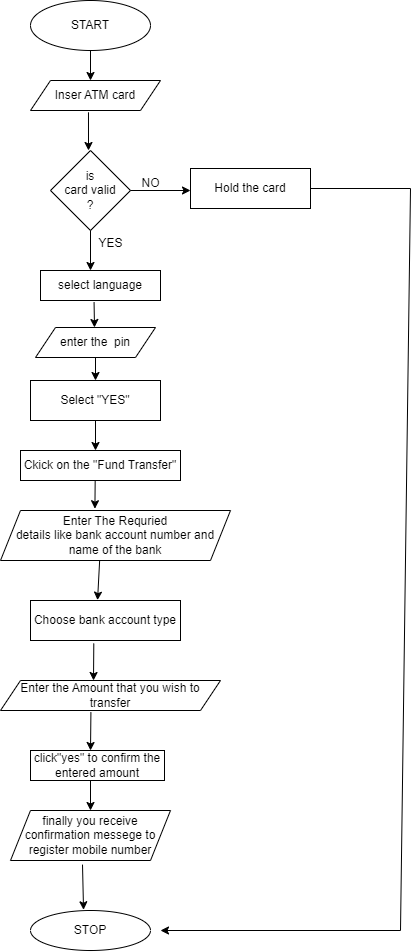

The diagram above was exported from draw.io. Its source (the exported page's mxGraphModel, read from the mxfile embedded in the PNG):
<mxGraphModel dx="1500" dy="690" grid="1" gridSize="10" guides="1" tooltips="1" connect="1" arrows="1" fold="1" page="1" pageScale="1" pageWidth="827" pageHeight="1169" math="0" shadow="0">
  <root>
    <mxCell id="0" />
    <mxCell id="1" parent="0" />
    <mxCell id="RzvHeylv9TgMuuQJ7wjK-1" value="START" style="ellipse;whiteSpace=wrap;html=1;" vertex="1" parent="1">
      <mxGeometry x="280" y="30" width="120" height="50" as="geometry" />
    </mxCell>
    <mxCell id="RzvHeylv9TgMuuQJ7wjK-2" value="" style="endArrow=classic;html=1;rounded=0;exitX=0.5;exitY=1;exitDx=0;exitDy=0;" edge="1" parent="1" source="RzvHeylv9TgMuuQJ7wjK-1">
      <mxGeometry width="50" height="50" relative="1" as="geometry">
        <mxPoint x="390" y="310" as="sourcePoint" />
        <mxPoint x="340" y="110" as="targetPoint" />
      </mxGeometry>
    </mxCell>
    <mxCell id="RzvHeylv9TgMuuQJ7wjK-3" value="Inser ATM card" style="shape=parallelogram;perimeter=parallelogramPerimeter;whiteSpace=wrap;html=1;fixedSize=1;" vertex="1" parent="1">
      <mxGeometry x="280" y="110" width="130" height="30" as="geometry" />
    </mxCell>
    <mxCell id="RzvHeylv9TgMuuQJ7wjK-5" value="" style="endArrow=classic;html=1;rounded=0;exitX=0.446;exitY=1.06;exitDx=0;exitDy=0;exitPerimeter=0;" edge="1" parent="1" source="RzvHeylv9TgMuuQJ7wjK-3">
      <mxGeometry width="50" height="50" relative="1" as="geometry">
        <mxPoint x="390" y="310" as="sourcePoint" />
        <mxPoint x="338" y="180" as="targetPoint" />
      </mxGeometry>
    </mxCell>
    <mxCell id="RzvHeylv9TgMuuQJ7wjK-6" value="is&lt;br&gt;card valid&lt;br&gt;?" style="rhombus;whiteSpace=wrap;html=1;" vertex="1" parent="1">
      <mxGeometry x="300" y="180" width="80" height="80" as="geometry" />
    </mxCell>
    <mxCell id="RzvHeylv9TgMuuQJ7wjK-7" value="" style="endArrow=classic;html=1;rounded=0;exitX=1;exitY=0.5;exitDx=0;exitDy=0;" edge="1" parent="1" source="RzvHeylv9TgMuuQJ7wjK-6">
      <mxGeometry width="50" height="50" relative="1" as="geometry">
        <mxPoint x="390" y="290" as="sourcePoint" />
        <mxPoint x="440" y="220" as="targetPoint" />
      </mxGeometry>
    </mxCell>
    <mxCell id="RzvHeylv9TgMuuQJ7wjK-8" value="" style="endArrow=classic;html=1;rounded=0;exitX=0.5;exitY=1;exitDx=0;exitDy=0;" edge="1" parent="1" source="RzvHeylv9TgMuuQJ7wjK-6">
      <mxGeometry width="50" height="50" relative="1" as="geometry">
        <mxPoint x="390" y="290" as="sourcePoint" />
        <mxPoint x="340" y="300" as="targetPoint" />
      </mxGeometry>
    </mxCell>
    <mxCell id="RzvHeylv9TgMuuQJ7wjK-9" value="NO" style="text;html=1;align=center;verticalAlign=middle;resizable=0;points=[];autosize=1;strokeColor=none;fillColor=none;" vertex="1" parent="1">
      <mxGeometry x="380" y="198" width="40" height="30" as="geometry" />
    </mxCell>
    <mxCell id="RzvHeylv9TgMuuQJ7wjK-10" value="YES" style="text;html=1;align=center;verticalAlign=middle;resizable=0;points=[];autosize=1;strokeColor=none;fillColor=none;" vertex="1" parent="1">
      <mxGeometry x="335" y="258" width="50" height="30" as="geometry" />
    </mxCell>
    <mxCell id="RzvHeylv9TgMuuQJ7wjK-11" value="Hold the card" style="rounded=0;whiteSpace=wrap;html=1;" vertex="1" parent="1">
      <mxGeometry x="440" y="198" width="120" height="40" as="geometry" />
    </mxCell>
    <mxCell id="RzvHeylv9TgMuuQJ7wjK-12" value="select language" style="rounded=0;whiteSpace=wrap;html=1;" vertex="1" parent="1">
      <mxGeometry x="290" y="300" width="120" height="30" as="geometry" />
    </mxCell>
    <mxCell id="RzvHeylv9TgMuuQJ7wjK-17" value="" style="endArrow=classic;html=1;rounded=0;exitX=0.413;exitY=1.153;exitDx=0;exitDy=0;exitPerimeter=0;" edge="1" parent="1">
      <mxGeometry width="50" height="50" relative="1" as="geometry">
        <mxPoint x="343.55999999999995" y="331.59000000000015" as="sourcePoint" />
        <mxPoint x="344" y="357" as="targetPoint" />
      </mxGeometry>
    </mxCell>
    <mxCell id="RzvHeylv9TgMuuQJ7wjK-18" value="enter the&amp;nbsp; pin" style="shape=parallelogram;perimeter=parallelogramPerimeter;whiteSpace=wrap;html=1;fixedSize=1;" vertex="1" parent="1">
      <mxGeometry x="285" y="357" width="120" height="30" as="geometry" />
    </mxCell>
    <mxCell id="RzvHeylv9TgMuuQJ7wjK-19" value="" style="endArrow=classic;html=1;rounded=0;exitX=0.5;exitY=1;exitDx=0;exitDy=0;" edge="1" parent="1" source="RzvHeylv9TgMuuQJ7wjK-18">
      <mxGeometry width="50" height="50" relative="1" as="geometry">
        <mxPoint x="390" y="487" as="sourcePoint" />
        <mxPoint x="345" y="410" as="targetPoint" />
      </mxGeometry>
    </mxCell>
    <mxCell id="RzvHeylv9TgMuuQJ7wjK-20" value="Select &quot;YES&quot;" style="rounded=0;whiteSpace=wrap;html=1;" vertex="1" parent="1">
      <mxGeometry x="280" y="410" width="130" height="40" as="geometry" />
    </mxCell>
    <mxCell id="RzvHeylv9TgMuuQJ7wjK-21" value="" style="endArrow=classic;html=1;rounded=0;exitX=0.5;exitY=1;exitDx=0;exitDy=0;" edge="1" parent="1" source="RzvHeylv9TgMuuQJ7wjK-20">
      <mxGeometry width="50" height="50" relative="1" as="geometry">
        <mxPoint x="340" y="467" as="sourcePoint" />
        <mxPoint x="345" y="480" as="targetPoint" />
      </mxGeometry>
    </mxCell>
    <mxCell id="RzvHeylv9TgMuuQJ7wjK-23" value="" style="endArrow=classic;html=1;rounded=0;exitX=0.374;exitY=1.03;exitDx=0;exitDy=0;exitPerimeter=0;" edge="1" parent="1">
      <mxGeometry width="50" height="50" relative="1" as="geometry">
        <mxPoint x="344.77000000000015" y="500.00000000000017" as="sourcePoint" />
        <mxPoint x="344.41" y="538.2" as="targetPoint" />
      </mxGeometry>
    </mxCell>
    <mxCell id="RzvHeylv9TgMuuQJ7wjK-25" value="" style="endArrow=classic;html=1;rounded=0;exitX=0.5;exitY=1;exitDx=0;exitDy=0;entryX=0.447;entryY=-0.009;entryDx=0;entryDy=0;entryPerimeter=0;" edge="1" parent="1" target="RzvHeylv9TgMuuQJ7wjK-31">
      <mxGeometry width="50" height="50" relative="1" as="geometry">
        <mxPoint x="349.41" y="585" as="sourcePoint" />
        <mxPoint x="349.41" y="625" as="targetPoint" />
      </mxGeometry>
    </mxCell>
    <mxCell id="RzvHeylv9TgMuuQJ7wjK-26" value="STOP" style="ellipse;whiteSpace=wrap;html=1;" vertex="1" parent="1">
      <mxGeometry x="280" y="940" width="120" height="40" as="geometry" />
    </mxCell>
    <mxCell id="RzvHeylv9TgMuuQJ7wjK-27" value="" style="endArrow=classic;html=1;rounded=0;exitX=1;exitY=0.5;exitDx=0;exitDy=0;" edge="1" parent="1" source="RzvHeylv9TgMuuQJ7wjK-11">
      <mxGeometry width="50" height="50" relative="1" as="geometry">
        <mxPoint x="420" y="480" as="sourcePoint" />
        <mxPoint x="410" y="960" as="targetPoint" />
        <Array as="points">
          <mxPoint x="660" y="218" />
          <mxPoint x="650" y="960" />
        </Array>
      </mxGeometry>
    </mxCell>
    <mxCell id="RzvHeylv9TgMuuQJ7wjK-29" style="edgeStyle=orthogonalEdgeStyle;rounded=0;orthogonalLoop=1;jettySize=auto;html=1;exitX=0.25;exitY=0;exitDx=0;exitDy=0;" edge="1" parent="1" source="RzvHeylv9TgMuuQJ7wjK-28">
      <mxGeometry relative="1" as="geometry">
        <mxPoint x="330" y="500" as="targetPoint" />
      </mxGeometry>
    </mxCell>
    <mxCell id="RzvHeylv9TgMuuQJ7wjK-28" value="Ckick on the &quot;Fund Transfer&quot;" style="rounded=0;whiteSpace=wrap;html=1;" vertex="1" parent="1">
      <mxGeometry x="270" y="480" width="160" height="30" as="geometry" />
    </mxCell>
    <mxCell id="RzvHeylv9TgMuuQJ7wjK-30" value="Enter The Requried&lt;br&gt;details like bank account number and name of the bank" style="shape=parallelogram;perimeter=parallelogramPerimeter;whiteSpace=wrap;html=1;fixedSize=1;" vertex="1" parent="1">
      <mxGeometry x="250" y="540" width="230" height="50" as="geometry" />
    </mxCell>
    <mxCell id="RzvHeylv9TgMuuQJ7wjK-31" value="Choose bank account type" style="rounded=0;whiteSpace=wrap;html=1;" vertex="1" parent="1">
      <mxGeometry x="280" y="630" width="150" height="40" as="geometry" />
    </mxCell>
    <mxCell id="RzvHeylv9TgMuuQJ7wjK-32" value="" style="endArrow=classic;html=1;rounded=0;exitX=0.422;exitY=1.074;exitDx=0;exitDy=0;exitPerimeter=0;" edge="1" parent="1" source="RzvHeylv9TgMuuQJ7wjK-31">
      <mxGeometry width="50" height="50" relative="1" as="geometry">
        <mxPoint x="350" y="660" as="sourcePoint" />
        <mxPoint x="343" y="710" as="targetPoint" />
      </mxGeometry>
    </mxCell>
    <mxCell id="RzvHeylv9TgMuuQJ7wjK-34" value="Enter the Amount that you wish to transfer" style="shape=parallelogram;perimeter=parallelogramPerimeter;whiteSpace=wrap;html=1;fixedSize=1;" vertex="1" parent="1">
      <mxGeometry x="250" y="710" width="220" height="30" as="geometry" />
    </mxCell>
    <mxCell id="RzvHeylv9TgMuuQJ7wjK-35" value="" style="endArrow=classic;html=1;rounded=0;exitX=0.411;exitY=1.055;exitDx=0;exitDy=0;exitPerimeter=0;" edge="1" parent="1" source="RzvHeylv9TgMuuQJ7wjK-34">
      <mxGeometry width="50" height="50" relative="1" as="geometry">
        <mxPoint x="350" y="660" as="sourcePoint" />
        <mxPoint x="340" y="780" as="targetPoint" />
      </mxGeometry>
    </mxCell>
    <mxCell id="RzvHeylv9TgMuuQJ7wjK-36" value="click&quot;yes&quot; to confirm the entered amount" style="rounded=0;whiteSpace=wrap;html=1;" vertex="1" parent="1">
      <mxGeometry x="280" y="780" width="134" height="30" as="geometry" />
    </mxCell>
    <mxCell id="RzvHeylv9TgMuuQJ7wjK-37" value="" style="endArrow=classic;html=1;rounded=0;" edge="1" parent="1">
      <mxGeometry width="50" height="50" relative="1" as="geometry">
        <mxPoint x="340" y="810" as="sourcePoint" />
        <mxPoint x="340" y="840" as="targetPoint" />
      </mxGeometry>
    </mxCell>
    <mxCell id="RzvHeylv9TgMuuQJ7wjK-38" value="finally you receive confirmation messege to register mobile number" style="shape=parallelogram;perimeter=parallelogramPerimeter;whiteSpace=wrap;html=1;fixedSize=1;" vertex="1" parent="1">
      <mxGeometry x="260" y="840" width="160" height="50" as="geometry" />
    </mxCell>
    <mxCell id="RzvHeylv9TgMuuQJ7wjK-39" value="" style="endArrow=classic;html=1;rounded=0;exitX=0.45;exitY=1.082;exitDx=0;exitDy=0;exitPerimeter=0;entryX=0.442;entryY=-0.018;entryDx=0;entryDy=0;entryPerimeter=0;" edge="1" parent="1" source="RzvHeylv9TgMuuQJ7wjK-38" target="RzvHeylv9TgMuuQJ7wjK-26">
      <mxGeometry width="50" height="50" relative="1" as="geometry">
        <mxPoint x="350" y="770" as="sourcePoint" />
        <mxPoint x="400" y="720" as="targetPoint" />
      </mxGeometry>
    </mxCell>
  </root>
</mxGraphModel>